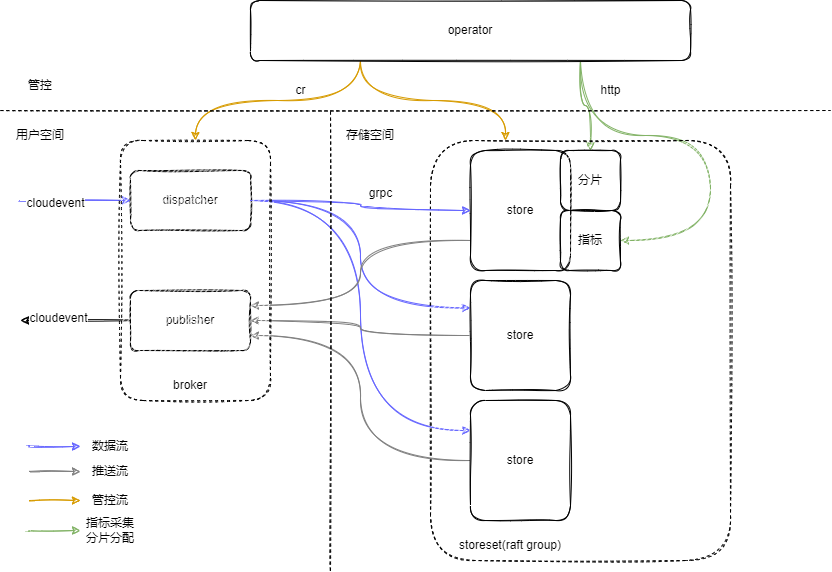

The diagram above was exported from draw.io. Its source (the exported page's mxGraphModel, read from the mxfile embedded in the PNG):
<mxGraphModel dx="1422" dy="839" grid="1" gridSize="10" guides="1" tooltips="1" connect="1" arrows="1" fold="1" page="1" pageScale="1" pageWidth="827" pageHeight="1169" math="0" shadow="0">
  <root>
    <mxCell id="0" />
    <mxCell id="1" parent="0" />
    <mxCell id="avabca091y1exfAdYzoW-29" style="edgeStyle=orthogonalEdgeStyle;curved=1;rounded=1;sketch=1;orthogonalLoop=1;jettySize=auto;html=1;entryX=0;entryY=0.25;entryDx=0;entryDy=0;strokeColor=#6666FF;" edge="1" parent="1" source="avabca091y1exfAdYzoW-1" target="avabca091y1exfAdYzoW-8">
      <mxGeometry relative="1" as="geometry" />
    </mxCell>
    <mxCell id="avabca091y1exfAdYzoW-30" style="edgeStyle=orthogonalEdgeStyle;curved=1;rounded=1;sketch=1;orthogonalLoop=1;jettySize=auto;html=1;entryX=0;entryY=0.25;entryDx=0;entryDy=0;strokeColor=#6666FF;" edge="1" parent="1" source="avabca091y1exfAdYzoW-1" target="avabca091y1exfAdYzoW-9">
      <mxGeometry relative="1" as="geometry" />
    </mxCell>
    <mxCell id="avabca091y1exfAdYzoW-1" value="dispatcher" style="rounded=1;whiteSpace=wrap;html=1;sketch=1;" vertex="1" parent="1">
      <mxGeometry x="130" y="260" width="120" height="60" as="geometry" />
    </mxCell>
    <mxCell id="avabca091y1exfAdYzoW-35" style="edgeStyle=orthogonalEdgeStyle;curved=1;rounded=1;sketch=1;orthogonalLoop=1;jettySize=auto;html=1;exitX=0.75;exitY=1;exitDx=0;exitDy=0;strokeColor=#82b366;fillColor=#d5e8d4;" edge="1" parent="1" source="avabca091y1exfAdYzoW-3" target="avabca091y1exfAdYzoW-21">
      <mxGeometry relative="1" as="geometry" />
    </mxCell>
    <mxCell id="avabca091y1exfAdYzoW-36" style="edgeStyle=orthogonalEdgeStyle;curved=1;rounded=1;sketch=1;orthogonalLoop=1;jettySize=auto;html=1;exitX=0.75;exitY=1;exitDx=0;exitDy=0;entryX=1;entryY=0.5;entryDx=0;entryDy=0;strokeColor=#82b366;fillColor=#d5e8d4;" edge="1" parent="1" source="avabca091y1exfAdYzoW-3" target="avabca091y1exfAdYzoW-22">
      <mxGeometry relative="1" as="geometry" />
    </mxCell>
    <mxCell id="avabca091y1exfAdYzoW-39" style="edgeStyle=orthogonalEdgeStyle;curved=1;rounded=1;sketch=1;orthogonalLoop=1;jettySize=auto;html=1;exitX=0.25;exitY=1;exitDx=0;exitDy=0;strokeColor=#d79b00;fillColor=#ffe6cc;" edge="1" parent="1" source="avabca091y1exfAdYzoW-3" target="avabca091y1exfAdYzoW-37">
      <mxGeometry relative="1" as="geometry" />
    </mxCell>
    <mxCell id="avabca091y1exfAdYzoW-40" style="edgeStyle=orthogonalEdgeStyle;curved=1;rounded=1;sketch=1;orthogonalLoop=1;jettySize=auto;html=1;exitX=0.25;exitY=1;exitDx=0;exitDy=0;entryX=0.25;entryY=0;entryDx=0;entryDy=0;strokeColor=#d79b00;fillColor=#ffe6cc;" edge="1" parent="1" source="avabca091y1exfAdYzoW-3" target="avabca091y1exfAdYzoW-7">
      <mxGeometry relative="1" as="geometry" />
    </mxCell>
    <mxCell id="avabca091y1exfAdYzoW-3" value="operator" style="rounded=1;whiteSpace=wrap;html=1;sketch=1;" vertex="1" parent="1">
      <mxGeometry x="250" y="90" width="440" height="60" as="geometry" />
    </mxCell>
    <mxCell id="avabca091y1exfAdYzoW-4" value="" style="endArrow=none;dashed=1;html=1;rounded=1;sketch=1;curved=1;" edge="1" parent="1">
      <mxGeometry width="50" height="50" relative="1" as="geometry">
        <mxPoint y="200" as="sourcePoint" />
        <mxPoint x="830" y="200" as="targetPoint" />
      </mxGeometry>
    </mxCell>
    <mxCell id="avabca091y1exfAdYzoW-5" value="" style="endArrow=classic;html=1;rounded=1;entryX=0;entryY=0.5;entryDx=0;entryDy=0;sketch=1;curved=1;strokeColor=#6666FF;" edge="1" parent="1" target="avabca091y1exfAdYzoW-1">
      <mxGeometry width="50" height="50" relative="1" as="geometry">
        <mxPoint x="20" y="290" as="sourcePoint" />
        <mxPoint x="460" y="340" as="targetPoint" />
      </mxGeometry>
    </mxCell>
    <mxCell id="avabca091y1exfAdYzoW-54" value="cloudevent" style="edgeLabel;html=1;align=center;verticalAlign=middle;resizable=0;points=[];" vertex="1" connectable="0" parent="avabca091y1exfAdYzoW-5">
      <mxGeometry x="-0.3778" y="-2" relative="1" as="geometry">
        <mxPoint as="offset" />
      </mxGeometry>
    </mxCell>
    <mxCell id="avabca091y1exfAdYzoW-7" value="" style="rounded=1;whiteSpace=wrap;html=1;dashed=1;fillColor=#FFFFFF;sketch=1;" vertex="1" parent="1">
      <mxGeometry x="430" y="230" width="300" height="420" as="geometry" />
    </mxCell>
    <mxCell id="avabca091y1exfAdYzoW-31" style="edgeStyle=orthogonalEdgeStyle;curved=1;rounded=1;sketch=1;orthogonalLoop=1;jettySize=auto;html=1;exitX=0;exitY=0.75;exitDx=0;exitDy=0;entryX=1;entryY=0.25;entryDx=0;entryDy=0;strokeColor=#808080;" edge="1" parent="1" source="avabca091y1exfAdYzoW-2" target="avabca091y1exfAdYzoW-23">
      <mxGeometry relative="1" as="geometry" />
    </mxCell>
    <mxCell id="avabca091y1exfAdYzoW-2" value="store" style="rounded=1;whiteSpace=wrap;html=1;sketch=1;" vertex="1" parent="1">
      <mxGeometry x="470" y="240" width="100" height="120" as="geometry" />
    </mxCell>
    <mxCell id="avabca091y1exfAdYzoW-32" style="edgeStyle=orthogonalEdgeStyle;curved=1;rounded=1;sketch=1;orthogonalLoop=1;jettySize=auto;html=1;entryX=1;entryY=0.5;entryDx=0;entryDy=0;strokeColor=#808080;" edge="1" parent="1" source="avabca091y1exfAdYzoW-8" target="avabca091y1exfAdYzoW-23">
      <mxGeometry relative="1" as="geometry" />
    </mxCell>
    <mxCell id="avabca091y1exfAdYzoW-8" value="store" style="rounded=1;whiteSpace=wrap;html=1;sketch=1;" vertex="1" parent="1">
      <mxGeometry x="470" y="370" width="100" height="110" as="geometry" />
    </mxCell>
    <mxCell id="avabca091y1exfAdYzoW-33" style="edgeStyle=orthogonalEdgeStyle;curved=1;rounded=1;sketch=1;orthogonalLoop=1;jettySize=auto;html=1;entryX=1;entryY=0.75;entryDx=0;entryDy=0;strokeColor=#808080;" edge="1" parent="1" source="avabca091y1exfAdYzoW-9" target="avabca091y1exfAdYzoW-23">
      <mxGeometry relative="1" as="geometry" />
    </mxCell>
    <mxCell id="avabca091y1exfAdYzoW-9" value="store" style="rounded=1;whiteSpace=wrap;html=1;sketch=1;" vertex="1" parent="1">
      <mxGeometry x="470" y="490" width="100" height="120" as="geometry" />
    </mxCell>
    <mxCell id="avabca091y1exfAdYzoW-10" value="storeset(raft group)" style="text;html=1;strokeColor=none;fillColor=none;align=center;verticalAlign=middle;whiteSpace=wrap;rounded=1;dashed=1;sketch=1;" vertex="1" parent="1">
      <mxGeometry x="450" y="620" width="120" height="30" as="geometry" />
    </mxCell>
    <mxCell id="avabca091y1exfAdYzoW-13" style="edgeStyle=orthogonalEdgeStyle;rounded=1;orthogonalLoop=1;jettySize=auto;html=1;exitX=1;exitY=0.5;exitDx=0;exitDy=0;entryX=0;entryY=0.5;entryDx=0;entryDy=0;sketch=1;curved=1;strokeColor=#6666FF;" edge="1" parent="1" source="avabca091y1exfAdYzoW-1" target="avabca091y1exfAdYzoW-2">
      <mxGeometry relative="1" as="geometry" />
    </mxCell>
    <mxCell id="avabca091y1exfAdYzoW-17" value="管控" style="text;html=1;strokeColor=none;fillColor=none;align=center;verticalAlign=middle;whiteSpace=wrap;rounded=1;dashed=1;sketch=1;" vertex="1" parent="1">
      <mxGeometry x="10" y="160" width="60" height="30" as="geometry" />
    </mxCell>
    <mxCell id="avabca091y1exfAdYzoW-18" value="" style="endArrow=none;dashed=1;html=1;rounded=1;sketch=1;curved=1;" edge="1" parent="1">
      <mxGeometry width="50" height="50" relative="1" as="geometry">
        <mxPoint x="330" y="660" as="sourcePoint" />
        <mxPoint x="330" y="200" as="targetPoint" />
      </mxGeometry>
    </mxCell>
    <mxCell id="avabca091y1exfAdYzoW-19" value="用户空间" style="text;html=1;strokeColor=none;fillColor=none;align=center;verticalAlign=middle;whiteSpace=wrap;rounded=1;dashed=1;sketch=1;" vertex="1" parent="1">
      <mxGeometry x="10" y="210" width="60" height="30" as="geometry" />
    </mxCell>
    <mxCell id="avabca091y1exfAdYzoW-20" value="存储空间" style="text;html=1;strokeColor=none;fillColor=none;align=center;verticalAlign=middle;whiteSpace=wrap;rounded=1;dashed=1;sketch=1;" vertex="1" parent="1">
      <mxGeometry x="340" y="210" width="60" height="30" as="geometry" />
    </mxCell>
    <mxCell id="avabca091y1exfAdYzoW-21" value="分片" style="rounded=1;whiteSpace=wrap;html=1;fillColor=#FFFFFF;sketch=1;" vertex="1" parent="1">
      <mxGeometry x="560" y="240" width="60" height="60" as="geometry" />
    </mxCell>
    <mxCell id="avabca091y1exfAdYzoW-22" value="指标" style="rounded=1;whiteSpace=wrap;html=1;fillColor=#FFFFFF;sketch=1;" vertex="1" parent="1">
      <mxGeometry x="560" y="300" width="60" height="60" as="geometry" />
    </mxCell>
    <mxCell id="avabca091y1exfAdYzoW-34" style="edgeStyle=orthogonalEdgeStyle;curved=1;rounded=1;sketch=1;orthogonalLoop=1;jettySize=auto;html=1;" edge="1" parent="1" source="avabca091y1exfAdYzoW-23">
      <mxGeometry relative="1" as="geometry">
        <mxPoint x="20" y="410" as="targetPoint" />
      </mxGeometry>
    </mxCell>
    <mxCell id="avabca091y1exfAdYzoW-55" value="cloudevent" style="edgeLabel;html=1;align=center;verticalAlign=middle;resizable=0;points=[];" vertex="1" connectable="0" parent="avabca091y1exfAdYzoW-34">
      <mxGeometry x="0.3273" y="-3" relative="1" as="geometry">
        <mxPoint as="offset" />
      </mxGeometry>
    </mxCell>
    <mxCell id="avabca091y1exfAdYzoW-23" value="publisher" style="rounded=1;whiteSpace=wrap;html=1;sketch=1;" vertex="1" parent="1">
      <mxGeometry x="130" y="380" width="120" height="60" as="geometry" />
    </mxCell>
    <mxCell id="avabca091y1exfAdYzoW-37" value="" style="rounded=1;whiteSpace=wrap;html=1;dashed=1;fillColor=#FFFFFF;sketch=1;" vertex="1" parent="1">
      <mxGeometry x="120" y="230" width="150" height="260" as="geometry" />
    </mxCell>
    <mxCell id="avabca091y1exfAdYzoW-38" value="broker" style="text;html=1;strokeColor=none;fillColor=none;align=center;verticalAlign=middle;whiteSpace=wrap;rounded=0;sketch=1;" vertex="1" parent="1">
      <mxGeometry x="160" y="460" width="60" height="30" as="geometry" />
    </mxCell>
    <mxCell id="avabca091y1exfAdYzoW-45" value="" style="endArrow=classic;html=1;rounded=1;sketch=1;strokeColor=#6666FF;curved=1;" edge="1" parent="1">
      <mxGeometry width="50" height="50" relative="1" as="geometry">
        <mxPoint x="30" y="536" as="sourcePoint" />
        <mxPoint x="80" y="536" as="targetPoint" />
      </mxGeometry>
    </mxCell>
    <mxCell id="avabca091y1exfAdYzoW-46" value="数据流" style="text;html=1;strokeColor=none;fillColor=none;align=center;verticalAlign=middle;whiteSpace=wrap;rounded=0;sketch=1;" vertex="1" parent="1">
      <mxGeometry x="80" y="521" width="60" height="30" as="geometry" />
    </mxCell>
    <mxCell id="avabca091y1exfAdYzoW-47" value="" style="endArrow=classic;html=1;rounded=1;sketch=1;strokeColor=#808080;curved=1;" edge="1" parent="1">
      <mxGeometry width="50" height="50" relative="1" as="geometry">
        <mxPoint x="30" y="561" as="sourcePoint" />
        <mxPoint x="80" y="561" as="targetPoint" />
      </mxGeometry>
    </mxCell>
    <mxCell id="avabca091y1exfAdYzoW-48" value="推送流" style="text;html=1;strokeColor=none;fillColor=none;align=center;verticalAlign=middle;whiteSpace=wrap;rounded=0;sketch=1;" vertex="1" parent="1">
      <mxGeometry x="80" y="546" width="60" height="30" as="geometry" />
    </mxCell>
    <mxCell id="avabca091y1exfAdYzoW-50" value="" style="endArrow=classic;html=1;rounded=1;sketch=1;strokeColor=#d79b00;curved=1;fillColor=#ffe6cc;" edge="1" parent="1">
      <mxGeometry width="50" height="50" relative="1" as="geometry">
        <mxPoint x="30" y="590" as="sourcePoint" />
        <mxPoint x="80" y="590" as="targetPoint" />
      </mxGeometry>
    </mxCell>
    <mxCell id="avabca091y1exfAdYzoW-51" value="管控流" style="text;html=1;strokeColor=none;fillColor=none;align=center;verticalAlign=middle;whiteSpace=wrap;rounded=0;sketch=1;" vertex="1" parent="1">
      <mxGeometry x="80" y="575" width="60" height="30" as="geometry" />
    </mxCell>
    <mxCell id="avabca091y1exfAdYzoW-52" value="" style="endArrow=classic;html=1;rounded=1;sketch=1;strokeColor=#82b366;curved=1;fillColor=#d5e8d4;" edge="1" parent="1">
      <mxGeometry width="50" height="50" relative="1" as="geometry">
        <mxPoint x="30" y="620" as="sourcePoint" />
        <mxPoint x="80" y="620" as="targetPoint" />
      </mxGeometry>
    </mxCell>
    <mxCell id="avabca091y1exfAdYzoW-53" value="指标采集分片分配" style="text;html=1;strokeColor=none;fillColor=none;align=center;verticalAlign=middle;whiteSpace=wrap;rounded=0;sketch=1;" vertex="1" parent="1">
      <mxGeometry x="80" y="605" width="60" height="30" as="geometry" />
    </mxCell>
    <mxCell id="avabca091y1exfAdYzoW-57" value="grpc" style="text;html=1;align=center;verticalAlign=middle;resizable=0;points=[];autosize=1;strokeColor=none;fillColor=none;" vertex="1" parent="1">
      <mxGeometry x="360" y="273" width="40" height="20" as="geometry" />
    </mxCell>
    <mxCell id="avabca091y1exfAdYzoW-58" value="http" style="text;html=1;align=center;verticalAlign=middle;resizable=0;points=[];autosize=1;strokeColor=none;fillColor=none;" vertex="1" parent="1">
      <mxGeometry x="590" y="170" width="40" height="20" as="geometry" />
    </mxCell>
    <mxCell id="avabca091y1exfAdYzoW-59" value="cr" style="text;html=1;align=center;verticalAlign=middle;resizable=0;points=[];autosize=1;strokeColor=none;fillColor=none;" vertex="1" parent="1">
      <mxGeometry x="285" y="170" width="30" height="20" as="geometry" />
    </mxCell>
  </root>
</mxGraphModel>